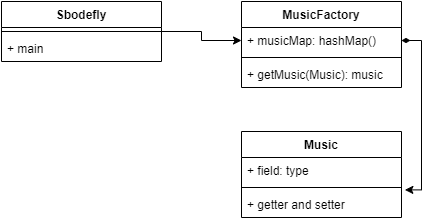

The diagram above was exported from draw.io. Its source (the exported page's mxGraphModel, read from the mxfile embedded in the PNG):
<mxGraphModel dx="354" dy="569" grid="1" gridSize="10" guides="1" tooltips="1" connect="1" arrows="1" fold="1" page="1" pageScale="1" pageWidth="827" pageHeight="1169" math="0" shadow="0">
  <root>
    <mxCell id="0" />
    <mxCell id="1" parent="0" />
    <mxCell id="pdZ1UtMzjVdQDVX4IDFf-13" style="edgeStyle=orthogonalEdgeStyle;rounded=0;orthogonalLoop=1;jettySize=auto;html=1;entryX=0;entryY=0.5;entryDx=0;entryDy=0;" edge="1" parent="1" source="pdZ1UtMzjVdQDVX4IDFf-1" target="pdZ1UtMzjVdQDVX4IDFf-6">
      <mxGeometry relative="1" as="geometry" />
    </mxCell>
    <mxCell id="pdZ1UtMzjVdQDVX4IDFf-1" value="Sbodefly" style="swimlane;fontStyle=1;align=center;verticalAlign=top;childLayout=stackLayout;horizontal=1;startSize=26;horizontalStack=0;resizeParent=1;resizeParentMax=0;resizeLast=0;collapsible=1;marginBottom=0;" vertex="1" parent="1">
      <mxGeometry x="30" y="90" width="160" height="60" as="geometry" />
    </mxCell>
    <mxCell id="pdZ1UtMzjVdQDVX4IDFf-3" value="" style="line;strokeWidth=1;fillColor=none;align=left;verticalAlign=middle;spacingTop=-1;spacingLeft=3;spacingRight=3;rotatable=0;labelPosition=right;points=[];portConstraint=eastwest;" vertex="1" parent="pdZ1UtMzjVdQDVX4IDFf-1">
      <mxGeometry y="26" width="160" height="8" as="geometry" />
    </mxCell>
    <mxCell id="pdZ1UtMzjVdQDVX4IDFf-4" value="+ main" style="text;strokeColor=none;fillColor=none;align=left;verticalAlign=top;spacingLeft=4;spacingRight=4;overflow=hidden;rotatable=0;points=[[0,0.5],[1,0.5]];portConstraint=eastwest;" vertex="1" parent="pdZ1UtMzjVdQDVX4IDFf-1">
      <mxGeometry y="34" width="160" height="26" as="geometry" />
    </mxCell>
    <mxCell id="pdZ1UtMzjVdQDVX4IDFf-5" value="MusicFactory" style="swimlane;fontStyle=1;align=center;verticalAlign=top;childLayout=stackLayout;horizontal=1;startSize=26;horizontalStack=0;resizeParent=1;resizeParentMax=0;resizeLast=0;collapsible=1;marginBottom=0;" vertex="1" parent="1">
      <mxGeometry x="270" y="90" width="160" height="86" as="geometry" />
    </mxCell>
    <mxCell id="pdZ1UtMzjVdQDVX4IDFf-6" value="+ musicMap: hashMap()" style="text;strokeColor=none;fillColor=none;align=left;verticalAlign=top;spacingLeft=4;spacingRight=4;overflow=hidden;rotatable=0;points=[[0,0.5],[1,0.5]];portConstraint=eastwest;" vertex="1" parent="pdZ1UtMzjVdQDVX4IDFf-5">
      <mxGeometry y="26" width="160" height="26" as="geometry" />
    </mxCell>
    <mxCell id="pdZ1UtMzjVdQDVX4IDFf-7" value="" style="line;strokeWidth=1;fillColor=none;align=left;verticalAlign=middle;spacingTop=-1;spacingLeft=3;spacingRight=3;rotatable=0;labelPosition=right;points=[];portConstraint=eastwest;" vertex="1" parent="pdZ1UtMzjVdQDVX4IDFf-5">
      <mxGeometry y="52" width="160" height="8" as="geometry" />
    </mxCell>
    <mxCell id="pdZ1UtMzjVdQDVX4IDFf-8" value="+ getMusic(Music): music" style="text;strokeColor=none;fillColor=none;align=left;verticalAlign=top;spacingLeft=4;spacingRight=4;overflow=hidden;rotatable=0;points=[[0,0.5],[1,0.5]];portConstraint=eastwest;" vertex="1" parent="pdZ1UtMzjVdQDVX4IDFf-5">
      <mxGeometry y="60" width="160" height="26" as="geometry" />
    </mxCell>
    <mxCell id="pdZ1UtMzjVdQDVX4IDFf-9" value="Music" style="swimlane;fontStyle=1;align=center;verticalAlign=top;childLayout=stackLayout;horizontal=1;startSize=26;horizontalStack=0;resizeParent=1;resizeParentMax=0;resizeLast=0;collapsible=1;marginBottom=0;" vertex="1" parent="1">
      <mxGeometry x="270" y="220" width="160" height="86" as="geometry" />
    </mxCell>
    <mxCell id="pdZ1UtMzjVdQDVX4IDFf-10" value="+ field: type" style="text;strokeColor=none;fillColor=none;align=left;verticalAlign=top;spacingLeft=4;spacingRight=4;overflow=hidden;rotatable=0;points=[[0,0.5],[1,0.5]];portConstraint=eastwest;" vertex="1" parent="pdZ1UtMzjVdQDVX4IDFf-9">
      <mxGeometry y="26" width="160" height="26" as="geometry" />
    </mxCell>
    <mxCell id="pdZ1UtMzjVdQDVX4IDFf-11" value="" style="line;strokeWidth=1;fillColor=none;align=left;verticalAlign=middle;spacingTop=-1;spacingLeft=3;spacingRight=3;rotatable=0;labelPosition=right;points=[];portConstraint=eastwest;" vertex="1" parent="pdZ1UtMzjVdQDVX4IDFf-9">
      <mxGeometry y="52" width="160" height="8" as="geometry" />
    </mxCell>
    <mxCell id="pdZ1UtMzjVdQDVX4IDFf-12" value="+ getter and setter" style="text;strokeColor=none;fillColor=none;align=left;verticalAlign=top;spacingLeft=4;spacingRight=4;overflow=hidden;rotatable=0;points=[[0,0.5],[1,0.5]];portConstraint=eastwest;" vertex="1" parent="pdZ1UtMzjVdQDVX4IDFf-9">
      <mxGeometry y="60" width="160" height="26" as="geometry" />
    </mxCell>
    <mxCell id="pdZ1UtMzjVdQDVX4IDFf-14" style="edgeStyle=orthogonalEdgeStyle;rounded=0;orthogonalLoop=1;jettySize=auto;html=1;entryX=1.021;entryY=-0.062;entryDx=0;entryDy=0;entryPerimeter=0;startArrow=diamondThin;startFill=1;" edge="1" parent="1" source="pdZ1UtMzjVdQDVX4IDFf-6" target="pdZ1UtMzjVdQDVX4IDFf-12">
      <mxGeometry relative="1" as="geometry">
        <Array as="points">
          <mxPoint x="450" y="129" />
          <mxPoint x="450" y="278" />
        </Array>
      </mxGeometry>
    </mxCell>
  </root>
</mxGraphModel>